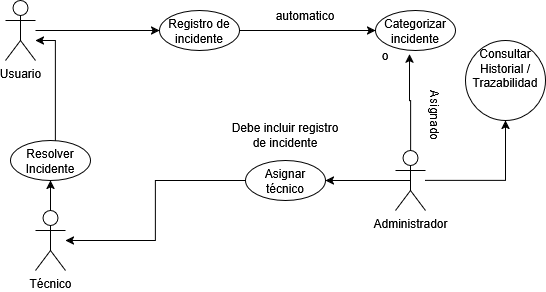

The diagram above was exported from draw.io. Its source (the exported page's mxGraphModel, read from the mxfile embedded in the PNG):
<mxGraphModel dx="593" dy="322" grid="1" gridSize="10" guides="1" tooltips="1" connect="1" arrows="1" fold="1" page="1" pageScale="1" pageWidth="827" pageHeight="1169" math="0" shadow="0">
  <root>
    <mxCell id="0" />
    <mxCell id="1" parent="0" />
    <mxCell id="fOtvvDBY5hYnnr8_8VTZ-6" edge="1" parent="1" source="fOtvvDBY5hYnnr8_8VTZ-1" style="edgeStyle=orthogonalEdgeStyle;rounded=0;orthogonalLoop=1;jettySize=auto;html=1;" target="fOtvvDBY5hYnnr8_8VTZ-5" value="">
      <mxGeometry relative="1" as="geometry" />
    </mxCell>
    <mxCell id="fOtvvDBY5hYnnr8_8VTZ-1" parent="1" style="shape=umlActor;verticalLabelPosition=bottom;verticalAlign=top;html=1;" value="Usuario" vertex="1">
      <mxGeometry height="60" width="30" x="120" y="90" as="geometry" />
    </mxCell>
    <mxCell id="fOtvvDBY5hYnnr8_8VTZ-21" edge="1" parent="1" source="fOtvvDBY5hYnnr8_8VTZ-3" style="edgeStyle=orthogonalEdgeStyle;rounded=0;orthogonalLoop=1;jettySize=auto;html=1;" target="fOtvvDBY5hYnnr8_8VTZ-20" value="">
      <mxGeometry relative="1" as="geometry" />
    </mxCell>
    <mxCell id="fOtvvDBY5hYnnr8_8VTZ-3" parent="1" style="shape=umlActor;verticalLabelPosition=bottom;verticalAlign=top;html=1;" value="Técnico" vertex="1">
      <mxGeometry height="60" width="30" x="150" y="300" as="geometry" />
    </mxCell>
    <mxCell id="fOtvvDBY5hYnnr8_8VTZ-24" edge="1" parent="1" source="fOtvvDBY5hYnnr8_8VTZ-4" style="edgeStyle=orthogonalEdgeStyle;rounded=0;orthogonalLoop=1;jettySize=auto;html=1;exitX=0.5;exitY=0.5;exitDx=0;exitDy=0;exitPerimeter=0;entryX=1;entryY=0.5;entryDx=0;entryDy=0;" target="fOtvvDBY5hYnnr8_8VTZ-15">
      <mxGeometry relative="1" as="geometry" />
    </mxCell>
    <mxCell id="fOtvvDBY5hYnnr8_8VTZ-27" edge="1" parent="1" source="fOtvvDBY5hYnnr8_8VTZ-4" style="edgeStyle=orthogonalEdgeStyle;rounded=0;orthogonalLoop=1;jettySize=auto;html=1;" target="fOtvvDBY5hYnnr8_8VTZ-26" value="">
      <mxGeometry relative="1" as="geometry" />
    </mxCell>
    <mxCell id="fOtvvDBY5hYnnr8_8VTZ-4" parent="1" style="shape=umlActor;verticalLabelPosition=bottom;verticalAlign=top;html=1;" value="Administrador" vertex="1">
      <mxGeometry height="60" width="30" x="510" y="240" as="geometry" />
    </mxCell>
    <mxCell id="fOtvvDBY5hYnnr8_8VTZ-8" edge="1" parent="1" source="fOtvvDBY5hYnnr8_8VTZ-5" style="edgeStyle=orthogonalEdgeStyle;rounded=0;orthogonalLoop=1;jettySize=auto;html=1;" target="fOtvvDBY5hYnnr8_8VTZ-7" value="">
      <mxGeometry relative="1" as="geometry" />
    </mxCell>
    <mxCell id="fOtvvDBY5hYnnr8_8VTZ-5" parent="1" style="ellipse;whiteSpace=wrap;html=1;verticalAlign=top;" value="Registro de incidente" vertex="1">
      <mxGeometry height="40" width="80" x="274" y="100" as="geometry" />
    </mxCell>
    <mxCell id="fOtvvDBY5hYnnr8_8VTZ-7" parent="1" style="ellipse;whiteSpace=wrap;html=1;verticalAlign=top;" value="Categorizar incidente" vertex="1">
      <mxGeometry height="40" width="80" x="490" y="100" as="geometry" />
    </mxCell>
    <mxCell id="fOtvvDBY5hYnnr8_8VTZ-9" parent="1" style="text;html=1;whiteSpace=wrap;strokeColor=none;fillColor=none;align=center;verticalAlign=middle;rounded=0;" value="automatico" vertex="1">
      <mxGeometry height="30" width="60" x="390" y="90" as="geometry" />
    </mxCell>
    <mxCell id="fOtvvDBY5hYnnr8_8VTZ-11" edge="1" parent="1" source="fOtvvDBY5hYnnr8_8VTZ-4" style="edgeStyle=orthogonalEdgeStyle;rounded=0;orthogonalLoop=1;jettySize=auto;html=1;entryX=0.424;entryY=1.088;entryDx=0;entryDy=0;entryPerimeter=0;" target="fOtvvDBY5hYnnr8_8VTZ-7">
      <mxGeometry relative="1" as="geometry">
        <Array as="points">
          <mxPoint x="525" y="190" />
          <mxPoint x="524" y="190" />
        </Array>
      </mxGeometry>
    </mxCell>
    <mxCell id="fOtvvDBY5hYnnr8_8VTZ-12" parent="1" style="text;html=1;whiteSpace=wrap;strokeColor=none;fillColor=none;align=center;verticalAlign=middle;rounded=0;" value="o" vertex="1">
      <mxGeometry height="30" width="60" x="470" y="130" as="geometry" />
    </mxCell>
    <mxCell id="fOtvvDBY5hYnnr8_8VTZ-18" edge="1" parent="1" source="fOtvvDBY5hYnnr8_8VTZ-15" style="edgeStyle=orthogonalEdgeStyle;rounded=0;orthogonalLoop=1;jettySize=auto;html=1;" target="fOtvvDBY5hYnnr8_8VTZ-3">
      <mxGeometry relative="1" as="geometry">
        <Array as="points">
          <mxPoint x="270" y="330" />
        </Array>
        <mxPoint x="210" y="340" as="targetPoint" />
      </mxGeometry>
    </mxCell>
    <mxCell id="fOtvvDBY5hYnnr8_8VTZ-15" parent="1" style="ellipse;whiteSpace=wrap;html=1;verticalAlign=top;" value="Asignar técnico" vertex="1">
      <mxGeometry height="40" width="80" x="360" y="250" as="geometry" />
    </mxCell>
    <mxCell id="fOtvvDBY5hYnnr8_8VTZ-22" edge="1" parent="1" source="fOtvvDBY5hYnnr8_8VTZ-20" style="edgeStyle=orthogonalEdgeStyle;rounded=0;orthogonalLoop=1;jettySize=auto;html=1;" target="fOtvvDBY5hYnnr8_8VTZ-1">
      <mxGeometry relative="1" as="geometry">
        <Array as="points">
          <mxPoint x="170" y="130" />
        </Array>
      </mxGeometry>
    </mxCell>
    <mxCell id="fOtvvDBY5hYnnr8_8VTZ-20" parent="1" style="ellipse;whiteSpace=wrap;html=1;verticalAlign=top;" value="Resolver Incidente" vertex="1">
      <mxGeometry height="40" width="80" x="125" y="230" as="geometry" />
    </mxCell>
    <mxCell id="fOtvvDBY5hYnnr8_8VTZ-23" parent="1" style="text;html=1;whiteSpace=wrap;strokeColor=none;fillColor=none;align=center;verticalAlign=middle;rounded=0;rotation=90;" value="Asignado" vertex="1">
      <mxGeometry height="30" width="60" x="520" y="190" as="geometry" />
    </mxCell>
    <mxCell id="fOtvvDBY5hYnnr8_8VTZ-25" parent="1" style="text;html=1;whiteSpace=wrap;strokeColor=none;fillColor=none;align=center;verticalAlign=middle;rounded=0;" value="Debe incluir registro de incidente" vertex="1">
      <mxGeometry height="30" width="120" x="340" y="210" as="geometry" />
    </mxCell>
    <mxCell id="fOtvvDBY5hYnnr8_8VTZ-26" parent="1" style="ellipse;whiteSpace=wrap;html=1;verticalAlign=top;" value="Consultar Historial / Trazabilidad" vertex="1">
      <mxGeometry height="80" width="80" x="580" y="130" as="geometry" />
    </mxCell>
  </root>
</mxGraphModel>